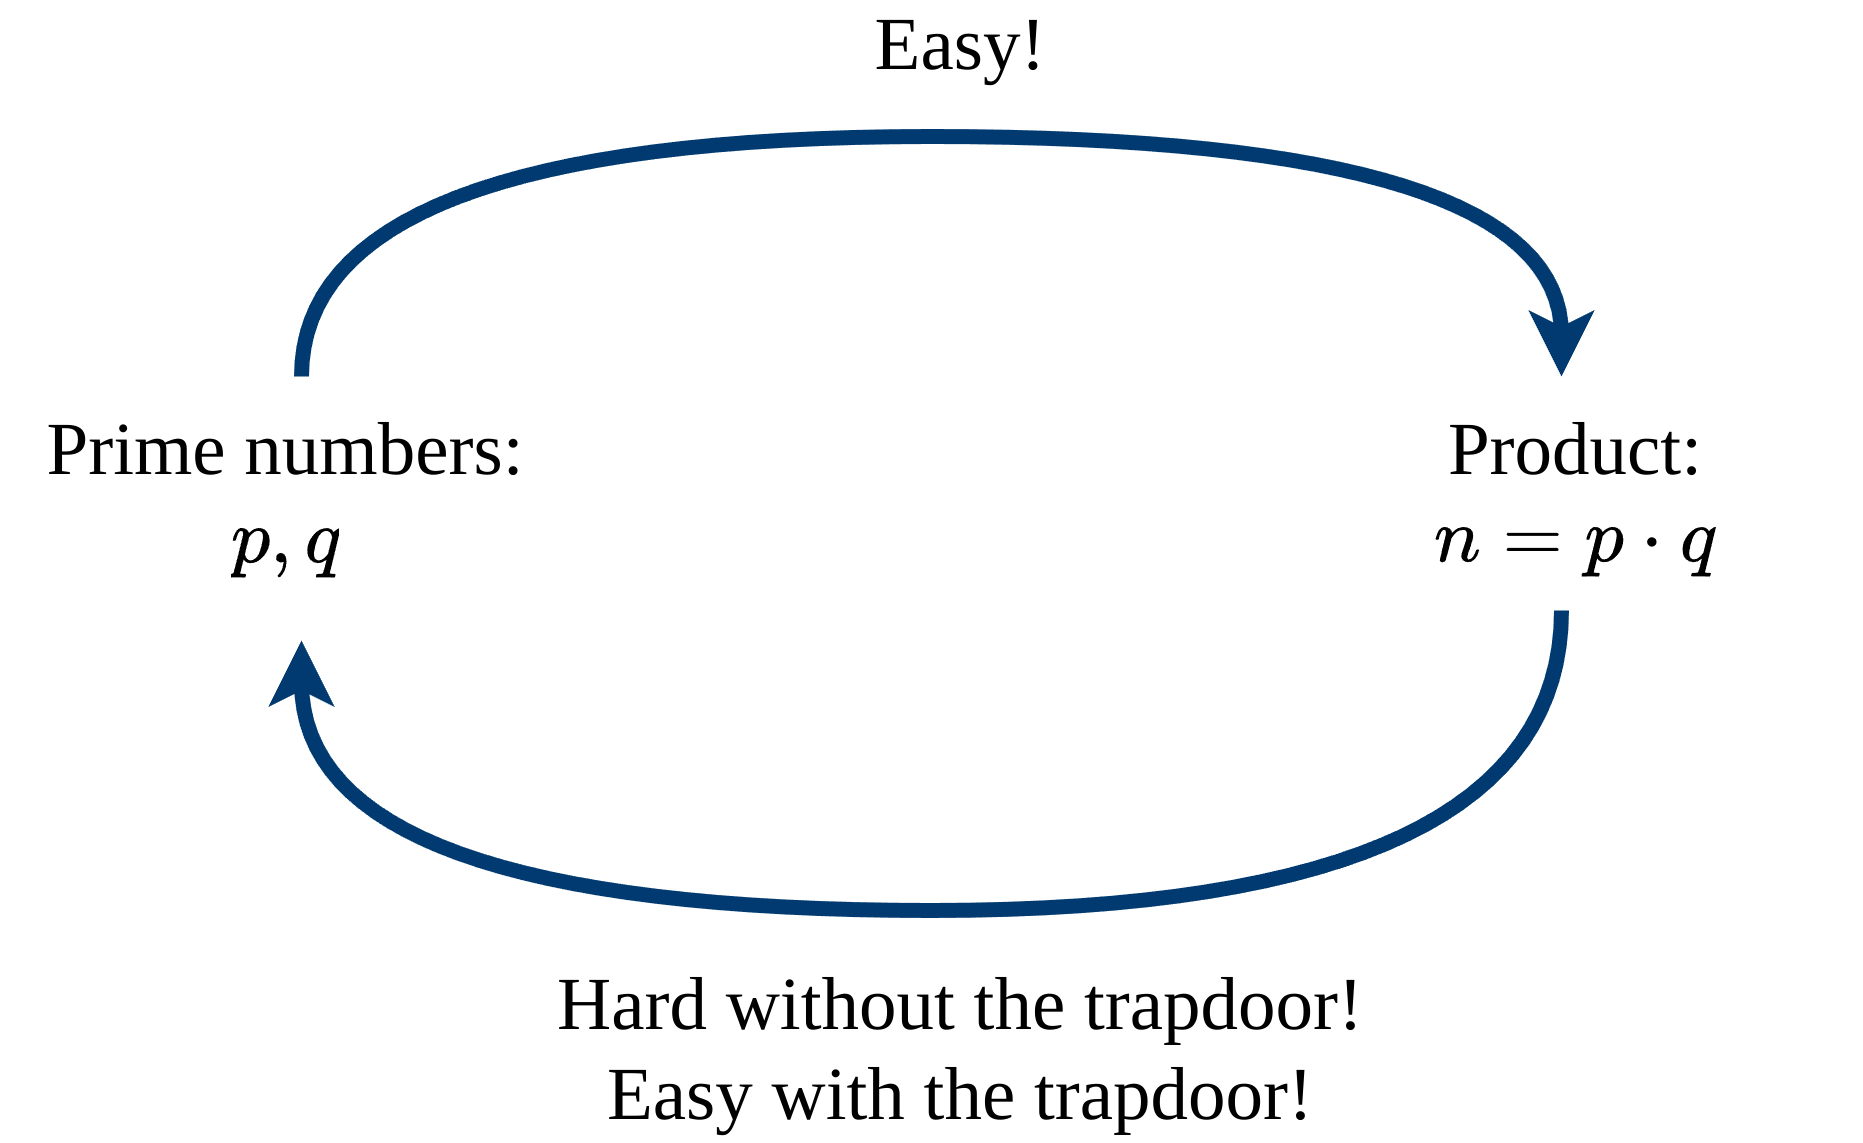

The diagram above was exported from draw.io. Its source (the exported page's mxGraphModel, read from the mxfile embedded in the PNG):
<mxGraphModel dx="1161" dy="884" grid="1" gridSize="10" guides="1" tooltips="1" connect="1" arrows="1" fold="1" page="1" pageScale="1" pageWidth="850" pageHeight="1100" math="1" shadow="0">
  <root>
    <mxCell id="0" />
    <mxCell id="1" parent="0" />
    <mxCell id="6" style="edgeStyle=orthogonalEdgeStyle;curved=1;html=1;entryX=0.5;entryY=0;entryDx=0;entryDy=0;fontSize=25;strokeWidth=5;fillColor=#0050ef;strokeColor=#003a70;" parent="1" edge="1">
      <mxGeometry relative="1" as="geometry">
        <mxPoint x="140" y="365" as="sourcePoint" />
        <mxPoint x="560" y="365" as="targetPoint" />
        <Array as="points">
          <mxPoint x="140" y="285" />
          <mxPoint x="560" y="285" />
        </Array>
      </mxGeometry>
    </mxCell>
    <mxCell id="7" style="edgeStyle=orthogonalEdgeStyle;curved=1;html=1;strokeWidth=5;fontSize=25;fillColor=#0050ef;strokeColor=#003a70;" parent="1" edge="1">
      <mxGeometry relative="1" as="geometry">
        <mxPoint x="140" y="453" as="targetPoint" />
        <mxPoint x="560" y="443" as="sourcePoint" />
        <Array as="points">
          <mxPoint x="560" y="543" />
          <mxPoint x="140" y="543" />
        </Array>
      </mxGeometry>
    </mxCell>
    <mxCell id="4" value="Prime numbers:&lt;br&gt;\(p, q\)" style="text;strokeColor=none;align=center;fillColor=none;html=1;verticalAlign=middle;whiteSpace=wrap;rounded=0;fontSize=25;fontFamily=Garamond;" parent="1" vertex="1">
      <mxGeometry x="40" y="390" width="190" height="30" as="geometry" />
    </mxCell>
    <mxCell id="9" value="Easy!" style="text;strokeColor=none;align=center;fillColor=none;html=1;verticalAlign=middle;whiteSpace=wrap;rounded=0;fontSize=25;fontFamily=Garamond;" parent="1" vertex="1">
      <mxGeometry x="330" y="240" width="60" height="30" as="geometry" />
    </mxCell>
    <mxCell id="10" value="Hard without the trapdoor!" style="text;strokeColor=none;align=center;fillColor=none;html=1;verticalAlign=middle;whiteSpace=wrap;rounded=0;fontSize=25;fontFamily=Garamond;" parent="1" vertex="1">
      <mxGeometry x="195" y="560" width="330" height="30" as="geometry" />
    </mxCell>
    <mxCell id="15" value="Product:&lt;br&gt;\(n = p \cdot q\)" style="text;strokeColor=none;align=center;fillColor=none;html=1;verticalAlign=middle;whiteSpace=wrap;rounded=0;fontSize=25;fontFamily=Garamond;" parent="1" vertex="1">
      <mxGeometry x="470" y="390" width="190" height="30" as="geometry" />
    </mxCell>
    <mxCell id="16" value="Easy with the trapdoor!" style="text;strokeColor=none;align=center;fillColor=none;html=1;verticalAlign=middle;whiteSpace=wrap;rounded=0;fontSize=25;fontFamily=Garamond;" vertex="1" parent="1">
      <mxGeometry x="195" y="590" width="330" height="30" as="geometry" />
    </mxCell>
  </root>
</mxGraphModel>